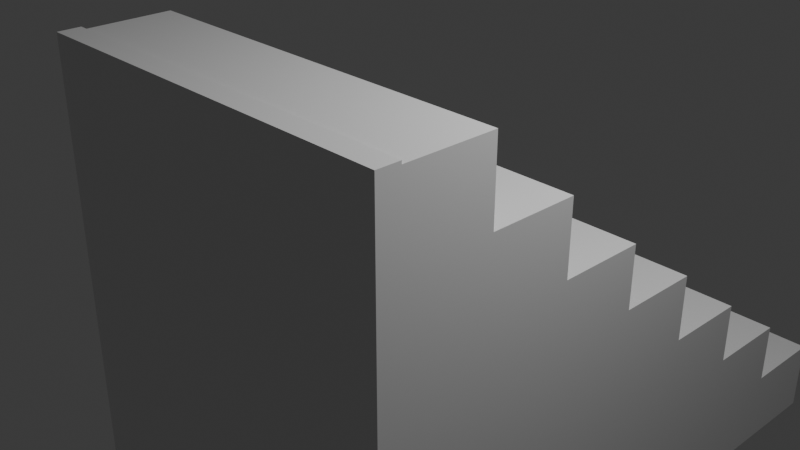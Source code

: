 # Source: stairs.blend  (saved by Blender 4.5.90; exported with 4.5.12 LTS)
import bpy
from mathutils import Matrix  # noqa: F401  (used for matrix-valued properties, if any)

bpy.ops.wm.read_factory_settings(use_empty=True)
scene = bpy.context.scene
scene.name = 'Scene'

# ---- collections
col_collection = bpy.data.collections.new('Collection'); scene.collection.children.link(col_collection)

# ---- materials (node trees are filled in below, after node groups)
mat_material = bpy.data.materials.new('Material')
mat_material.alpha_threshold = 0.0
mat_material.roughness = 0.5
mat_material.line_color = (0.0, 0.0, 0.0, 1.0)

# ---- material node trees
mat_material.use_nodes = True; mat_material.node_tree.nodes.clear()
_N = mat_material.node_tree.nodes; _L = mat_material.node_tree.links
n0 = _N.new('ShaderNodeOutputMaterial'); n0.name = 'Material Output'; n0.location = (200, 100)
n1 = _N.new('ShaderNodeBsdfPrincipled'); n1.name = 'Principled BSDF'; n1.location = (-200, 100)
n1.inputs[3].default_value = 1.45
_L.new(n1.outputs[0], n0.inputs[0])
n0.is_active_output = True

# ---- world
world_world = bpy.data.worlds.new('World'); scene.world = world_world
world_world.use_nodes = True; world_world.node_tree.nodes.clear()
_N = world_world.node_tree.nodes; _L = world_world.node_tree.links
n0 = _N.new('ShaderNodeOutputWorld'); n0.name = 'World Output'; n0.location = (200, 100)
n1 = _N.new('ShaderNodeBackground'); n1.name = 'Background'; n1.location = (-200, 100)
n1.inputs[0].default_value = (0.05088, 0.05088, 0.05088, 1.0)
_L.new(n1.outputs[0], n0.inputs[0])
n0.is_active_output = True
world_world.color = (0.05088, 0.05088, 0.05088)
world_world.sun_shadow_jitter_overblur = 0.0

# ---- cameras
cam_camera = bpy.data.cameras.new('Camera')
cam_camera.clip_end = 100.0
cam_camera.ortho_scale = 7.314

# ---- lights
light_light = bpy.data.lights.new('Light', 'POINT')
light_light.energy = 1000.0
light_light.shadow_soft_size = 0.1

# ---- meshes
me_cube = bpy.data.meshes.new('Cube')
me_cube.from_pydata([(1.0, 1.0, -1.0), (1.0, -1.0, -1.0), (-1.0, 1.0, -1.0), (-1.0, -1.0, -1.0), (-1.0, 0.7197, -0.756), (1.0, 0.7197, -0.756), (-1.0, 1.0, -0.756), (1.0, 1.0, -0.756), (1.0, 0.4413, -0.5542), (-1.0, 0.4413, -0.5542), (-1.0, 0.7197, -0.5542), (1.0, 0.7197, -0.5542), (-1.0, 0.1634, -0.3543), (1.0, 0.1634, -0.3543), (-1.0, 0.4413, -0.3543), (1.0, 0.4413, -0.3543), (1.0, -0.1061, -0.1383), (-1.0, -0.1061, -0.1383), (1.0, 0.1634, -0.1383), (-1.0, 0.1634, -0.1383), (1.0, -0.3823, 0.06357), (-1.0, -0.3823, 0.06357), (1.0, -0.1061, 0.06357), (-1.0, -0.1061, 0.06357), (1.0, -0.6562, 0.2944), (-1.0, -0.6562, 0.2944), (1.0, -0.3823, 0.2944), (-1.0, -0.3823, 0.2944), (1.0, -0.9295, 0.541), (-1.0, -0.9295, 0.541), (1.0, -0.6562, 0.541), (-1.0, -0.6562, 0.541), (1.0, -0.8403, 0.541), (-1.0, -0.8403, 0.541), (1.0, -1.0, 0.541), (-1.0, -1.0, 0.541), (-1.0, -0.8403, 0.541), (0.4031, -0.9295, 0.541), (1.0, -0.8536, 0.541), (1.0, -0.9309, 0.55), (1.0, -1.0, 0.55), (1.0, -0.9295, 0.55), (-1.0, -1.0, 0.55), (-1.0, -0.9295, 0.55)], [(32, 33), (32, 28), (29, 28), (29, 33)], [(1, 34, 35, 3), (3, 35, 29, 36, 31, 25, 27, 21, 23, 17, 19, 12, 14, 9, 10, 4, 6, 2), (2, 0, 1, 3), (0, 7, 5, 11, 8, 15, 13, 18, 16, 22, 20, 26, 24, 30, 38, 28, 34, 1), (2, 6, 7, 0), (4, 5, 7, 6), (5, 4, 10, 11), (9, 8, 11, 10), (8, 9, 14, 15), (12, 13, 15, 14), (13, 12, 19, 18), (17, 16, 18, 19), (16, 17, 23, 22), (21, 20, 22, 23), (20, 21, 27, 26), (25, 24, 26, 27), (24, 25, 31, 30), (29, 37, 28, 38, 30, 31, 36), (28, 37, 29, 43, 41), (35, 42, 43, 29), (34, 28, 41, 39, 40), (35, 34, 40, 42), (43, 42, 40, 39, 41)])
_uv = me_cube.uv_layers.new(name='UVMap')
_uv.uv.foreach_set('vector', [0.375, 0.75, 0.5676, 0.75, 0.5676, 1.0, 0.375, 1.0, 0.375, 0.0, 0.5676, 0.0, 0.5676, 0.00881, 0.5676, 0.01997, 0.5676, 0.04298, 0.5368, 0.04298, 0.5368, 0.07721, 0.5079, 0.07721, 0.5079, 0.1117, 0.4827, 0.1117, 0.4827, 0.1454, 0.4557, 0.1454, 0.4557, 0.1802, 0.4307, 0.1802, 0.4307, 0.215, 0.4055, 0.215, 0.4055, 0.25, 0.375, 0.25, 0.125, 0.5, 0.375, 0.5, 0.375, 0.75, 0.125, 0.75, 0.375, 0.5, 0.4055, 0.5, 0.4055, 0.535, 0.4307, 0.535, 0.4307, 0.5698, 0.4557, 0.5698, 0.4557, 0.6046, 0.4827, 0.6046, 0.4827, 0.6383, 0.5079, 0.6383, 0.5079, 0.6728, 0.5368, 0.6728, 0.5368, 0.707, 0.5676, 0.707, 0.5676, 0.7317, 0.5676, 0.7412, 0.5676, 0.75, 0.375, 0.75, 0.375, 0.25, 0.4055, 0.25, 0.4055, 0.5, 0.375, 0.5, 0.1368, 0.75, 0.3632, 0.75, 0.3632, 0.5008, 0.1368, 0.5008, 0.375, 0.7618, 0.375, 0.9882, 0.3987, 0.9882, 0.3987, 0.7618, 0.1368, 0.75, 0.3632, 0.75, 0.3632, 0.5024, 0.1368, 0.5024, 0.375, 0.7618, 0.375, 0.9882, 0.3985, 0.9882, 0.3985, 0.7618, 0.1368, 0.75, 0.3632, 0.75, 0.3632, 0.5029, 0.1368, 0.5029, 0.375, 0.7618, 0.375, 0.9882, 0.4004, 0.9882, 0.4004, 0.7618, 0.1368, 0.75, 0.3632, 0.75, 0.3632, 0.5104, 0.1368, 0.5104, 0.375, 0.7618, 0.375, 0.9882, 0.3987, 0.9882, 0.3987, 0.7618, 0.1368, 0.75, 0.3632, 0.75, 0.3632, 0.5044, 0.1368, 0.5044, 0.375, 0.7618, 0.375, 0.9882, 0.4021, 0.9882, 0.4021, 0.7618, 0.1368, 0.75, 0.3632, 0.75, 0.3632, 0.5065, 0.1368, 0.5065, 0.375, 0.7618, 0.375, 0.9882, 0.404, 0.9882, 0.404, 0.7618, 0.1368, 0.75, 0.2956, 0.75, 0.3632, 0.75, 0.3632, 0.6825, 0.3632, 0.5069, 0.1368, 0.5069, 0.1368, 0.6706, 0.375, 0.7618, 0.375, 0.8294, 0.375, 0.9882, 0.3761, 0.9882, 0.3761, 0.7618, 0.5676, 0.0, 0.5687, 0.0, 0.5687, 0.00881, 0.5676, 0.00881, 0.5676, 0.75, 0.5676, 0.7412, 0.5687, 0.7412, 0.5687, 0.7414, 0.5687, 0.75, 0.5676, 1.0, 0.5676, 0.75, 0.5687, 0.75, 0.5687, 1.0, 0.1431, 0.6196, 0.1431, 0.6515, 0.3569, 0.6515, 0.3569, 0.6203, 0.3569, 0.6196])
me_cube.materials.append(mat_material)
me_cube.use_mirror_vertex_groups = False
me_cube.update()

# ---- objects
ob_cube = bpy.data.objects.new('Cube', me_cube)
ob_light = bpy.data.objects.new('Light', light_light)
ob_camera = bpy.data.objects.new('Camera', cam_camera)

# ---- transforms, parenting, visibility, modifiers, constraints
ob_cube.location = (0.0, 1.302, 0.0)
ob_cube.scale = (2.22, 3.621, 3.524)
ob_cube.lock_rotations_4d = False
ob_cube.empty_display_type = 'ARROWS'
ob_cube.lineart.crease_threshold = 0.0
ob_light.location = (4.076, 1.005, 5.904)
ob_light.rotation_euler = (0.6503, 0.05522, 1.866)
ob_light.lock_rotations_4d = False
ob_light.empty_display_type = 'ARROWS'
ob_light.color = (0.0, 0.0, 0.0, 0.0)
ob_light.lineart.crease_threshold = 0.0
ob_camera.location = (7.359, -6.926, 4.958)
ob_camera.rotation_euler = (1.109, 0.0, 0.8149)
ob_camera.lock_rotations_4d = False
ob_camera.empty_display_type = 'ARROWS'
ob_camera.color = (0.0, 0.0, 0.0, 0.0)
ob_camera.display_type = 'WIRE'
ob_camera.lineart.crease_threshold = 0.0

# ---- collection membership
col_collection.objects.link(ob_cube)
col_collection.objects.link(ob_light)
col_collection.objects.link(ob_camera)

# ---- scene / render settings (as saved in the file)
scene.camera = ob_camera
scene.frame_start = 1; scene.frame_end = 250; scene.frame_set(1)
scene.render.engine = 'BLENDER_EEVEE_NEXT'
bpy.context.view_layer.update()
